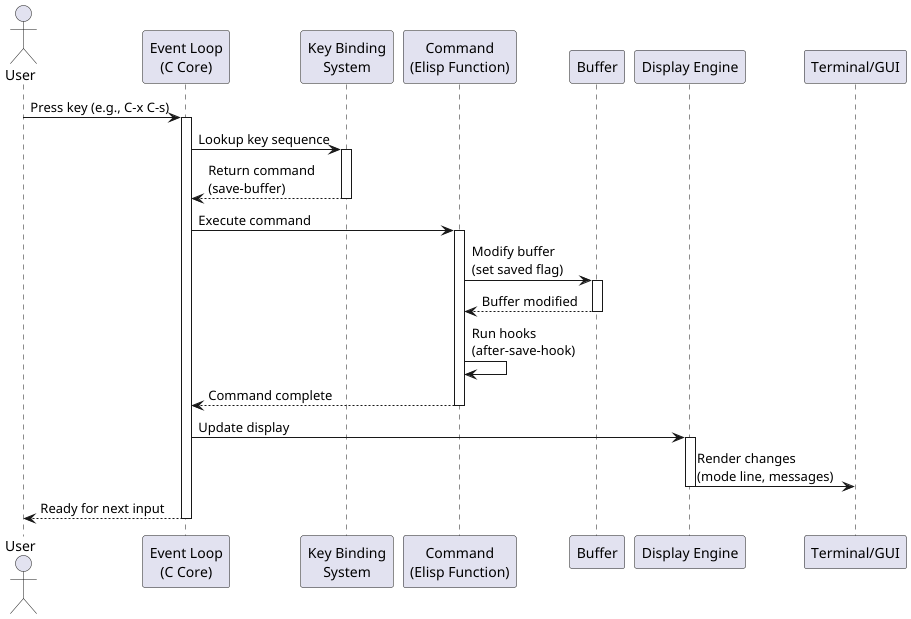

The diagram above was rendered by PlantUML. Its source (embedded in the PNG):
@startuml Emacs Event Flow
actor User
participant "Event Loop\n(C Core)" as EventLoop
participant "Key Binding\nSystem" as KeyBinding
participant "Command\n(Elisp Function)" as Command
participant "Buffer" as Buffer
participant "Display Engine" as Display
participant "Terminal/GUI" as Screen

User -> EventLoop: Press key (e.g., C-x C-s)
activate EventLoop

EventLoop -> KeyBinding: Lookup key sequence
activate KeyBinding
KeyBinding --> EventLoop: Return command\n(save-buffer)
deactivate KeyBinding

EventLoop -> Command: Execute command
activate Command

Command -> Buffer: Modify buffer\n(set saved flag)
activate Buffer
Buffer --> Command: Buffer modified
deactivate Buffer

Command -> Command: Run hooks\n(after-save-hook)

Command --> EventLoop: Command complete
deactivate Command

EventLoop -> Display: Update display
activate Display
Display -> Screen: Render changes\n(mode line, messages)
deactivate Display

EventLoop --> User: Ready for next input
deactivate EventLoop

@enduml